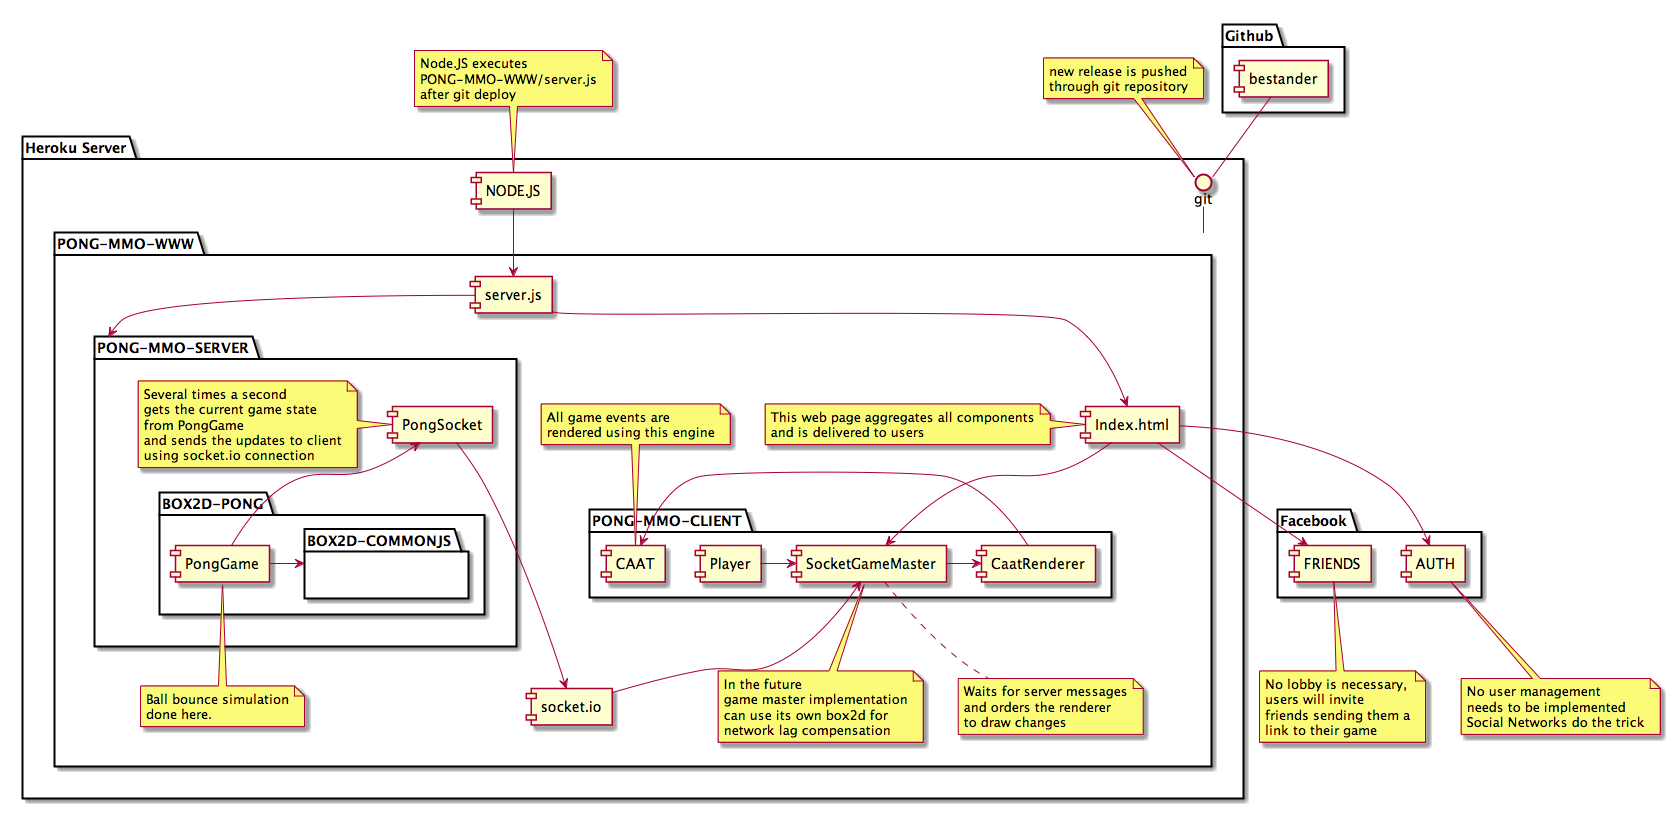

The diagram above was rendered by PlantUML. Its source (embedded in the PNG):
@startuml

package "Facebook" {
  [AUTH]
  [FRIENDS]
}

package "Github" {
  [bestander]
}


package "Heroku Server" {

  [bestander] -- git
  git - [PONG-MMO-WWW]

  package PONG-MMO-WWW {
    [Index.html] --> [AUTH]
    [Index.html] --> [FRIENDS]
    [socket.io]
    [server.js]
    [server.js] --> [PONG-MMO-SERVER]


    package PONG-MMO-SERVER {

      package BOX2D-PONG {

        [PongGame] -> [BOX2D-COMMONJS]

        package BOX2D-COMMONJS {
        }

      }

      [PongSocket] -> [socket.io]
      [PongSocket] <- [PongGame]

      note left of [PongSocket]
        Several times a second
        gets the current game state
        from PongGame
        and sends the updates to client
        using socket.io connection
      end note


    }

    package PONG-MMO-CLIENT {
      [CaatRenderer] -> [CAAT]
      [SocketGameMaster] <- [socket.io]
      [SocketGameMaster] -> [CaatRenderer]
      [Player] -> [SocketGameMaster]
    }


    [Index.html] --> [SocketGameMaster]

    note right of [PongGame]
      Ball bounce simulation
      done here.
    end note

    note right of [SocketGameMaster]
      In the future
      game master implementation
      can use its own box2d for
      network lag compensation
    end note

    note right of [SocketGameMaster]
      Waits for server messages
      and orders the renderer
      to draw changes
    end note

    note left of [CAAT]
      All game events are
      rendered using this engine
    end note

    note left of [Index.html]
      This web page aggregates all components
      and is delivered to users
    end note


  }

    [NODE.JS] --> [server.js]
    [server.js] --> [Index.html]

}

note left of git
  new release is pushed
  through git repository
end note

note right of [AUTH]
  No user management
  needs to be implemented
  Social Networks do the trick
end note


note right of [FRIENDS]
  No lobby is necessary,
  users will invite
  friends sending them a
  link to their game
end note

note left of [NODE.JS]
  Node.JS executes
  PONG-MMO-WWW/server.js
  after git deploy
end note






@enduml